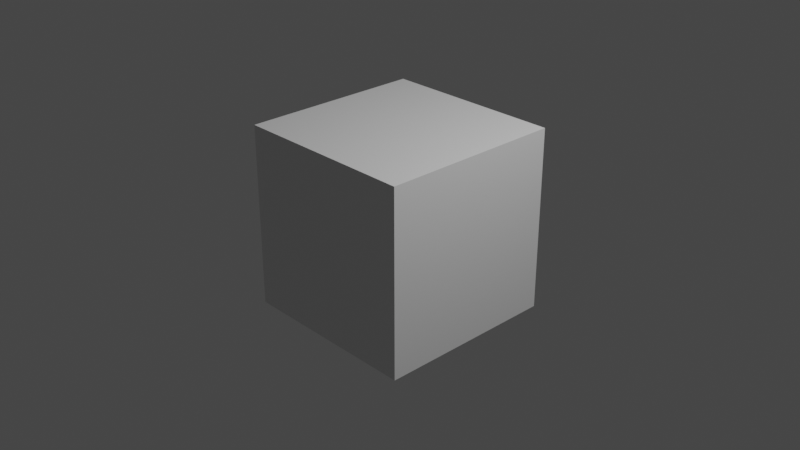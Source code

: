 # Source: Default_Blend.blend  (saved by Blender 2.82.7; exported with 4.5.12 LTS)
import bpy
from mathutils import Matrix  # noqa: F401  (used for matrix-valued properties, if any)

bpy.ops.wm.read_factory_settings(use_empty=True)
scene = bpy.context.scene
scene.name = 'Scene'

# ---- collections
col_camera_lights = bpy.data.collections.new('Camera_Lights'); scene.collection.children.link(col_camera_lights)
col_objects = bpy.data.collections.new('Objects'); scene.collection.children.link(col_objects)

# ---- materials (node trees are filled in below, after node groups)
mat_material = bpy.data.materials.new('Material')
mat_material.alpha_threshold = 0.0
mat_material.use_transparent_shadow = False
mat_material.line_color = (0.0, 0.0, 0.0, 1.0)

# ---- material node trees
mat_material.use_nodes = True; mat_material.node_tree.nodes.clear()
_N = mat_material.node_tree.nodes; _L = mat_material.node_tree.links
n0 = _N.new('ShaderNodeOutputMaterial'); n0.name = 'Material Output'; n0.location = (300, 300)
n1 = _N.new('ShaderNodeBsdfPrincipled'); n1.name = 'Principled BSDF'; n1.location = (10, 300)
n1.distribution = 'GGX'
n1.subsurface_method = 'BURLEY'
n1.inputs[2].default_value = 0.4
n1.inputs[3].default_value = 1.45
n1.inputs[27].default_value = (0.0, 0.0, 0.0, 1.0)
n1.inputs[28].default_value = 1.0
_L.new(n1.outputs[0], n0.inputs[0])
n0.is_active_output = True

# ---- world
world_world = bpy.data.worlds.new('World'); scene.world = world_world
world_world.use_nodes = True; world_world.node_tree.nodes.clear()
_N = world_world.node_tree.nodes; _L = world_world.node_tree.links
n0 = _N.new('ShaderNodeOutputWorld'); n0.name = 'World Output'; n0.location = (300, 300)
n1 = _N.new('ShaderNodeBackground'); n1.name = 'Background'; n1.location = (10, 300)
n1.inputs[0].default_value = (0.05088, 0.05088, 0.05088, 1.0)
_L.new(n1.outputs[0], n0.inputs[0])
n0.is_active_output = True
world_world.color = (0.05088, 0.05088, 0.05088)
world_world.use_sun_shadow = False
world_world.sun_shadow_jitter_overblur = 0.0

# ---- cameras
cam_camera = bpy.data.cameras.new('Camera')
cam_camera.clip_end = 100.0
cam_camera.ortho_scale = 7.314

# ---- lights
light_light = bpy.data.lights.new('Light', 'POINT')
light_light.transmission_factor = 0.0
light_light.energy = 1000.0
light_light.shadow_soft_size = 0.1
light_light.shadow_maximum_resolution = 0.006
light_light.use_absolute_resolution = True

# ---- meshes
me_cube = bpy.data.meshes.new('Cube')
me_cube.from_pydata([(1.0, 1.0, 1.0), (1.0, 1.0, -1.0), (1.0, -1.0, 1.0), (1.0, -1.0, -1.0), (-1.0, 1.0, 1.0), (-1.0, 1.0, -1.0), (-1.0, -1.0, 1.0), (-1.0, -1.0, -1.0)], [], [(0, 4, 6, 2), (3, 2, 6, 7), (7, 6, 4, 5), (5, 1, 3, 7), (1, 0, 2, 3), (5, 4, 0, 1)])
_uv = me_cube.uv_layers.new(name='UVMap')
_uv.uv.foreach_set('vector', [0.625, 0.5, 0.875, 0.5, 0.875, 0.75, 0.625, 0.75, 0.375, 0.75, 0.625, 0.75, 0.625, 1.0, 0.375, 1.0, 0.375, 0.0, 0.625, 0.0, 0.625, 0.25, 0.375, 0.25, 0.125, 0.5, 0.375, 0.5, 0.375, 0.75, 0.125, 0.75, 0.375, 0.5, 0.625, 0.5, 0.625, 0.75, 0.375, 0.75, 0.375, 0.25, 0.625, 0.25, 0.625, 0.5, 0.375, 0.5])
me_cube.materials.append(mat_material)
me_cube.use_remesh_preserve_volume = False
me_cube.use_remesh_preserve_attributes = False
me_cube.use_mirror_vertex_groups = False
me_cube.update()

# ---- objects
ob_light = bpy.data.objects.new('Light', light_light)
ob_camera = bpy.data.objects.new('Camera', cam_camera)
ob_cube = bpy.data.objects.new('Cube', me_cube)

# ---- transforms, parenting, visibility, modifiers, constraints
ob_light.location = (4.076, 1.005, 5.904)
ob_light.rotation_euler = (0.6503, 0.05522, 1.866)
ob_light.lock_rotations_4d = False
ob_light.empty_display_type = 'ARROWS'
ob_light.color = (0.0, 0.0, 0.0, 0.0)
ob_light.lineart.crease_threshold = 0.0
ob_camera.location = (7.359, -6.926, 4.958)
ob_camera.rotation_euler = (1.109, 0.0, 0.8149)
ob_camera.lock_rotations_4d = False
ob_camera.empty_display_type = 'ARROWS'
ob_camera.color = (0.0, 0.0, 0.0, 0.0)
ob_camera.display_type = 'WIRE'
ob_camera.lineart.crease_threshold = 0.0
ob_cube.location = (0.0, 0.0, 0.0)
ob_cube.lock_rotations_4d = False
ob_cube.empty_display_type = 'ARROWS'
ob_cube.lineart.crease_threshold = 0.0

# ---- collection membership
col_camera_lights.objects.link(ob_light)
col_camera_lights.objects.link(ob_camera)
col_objects.objects.link(ob_cube)

# ---- scene / render settings (as saved in the file)
scene.camera = ob_camera
scene.frame_start = 1; scene.frame_end = 250; scene.frame_set(1)
scene.render.engine = 'BLENDER_EEVEE_NEXT'
scene.cycles.use_denoising = False
scene.cycles.samples = 128
scene.cycles.sampling_pattern = 'TABULATED_SOBOL'
scene.cycles.use_adaptive_sampling = False
scene.cycles.use_light_tree = False
scene.view_settings.view_transform = 'Filmic'
bpy.context.view_layer.update()
